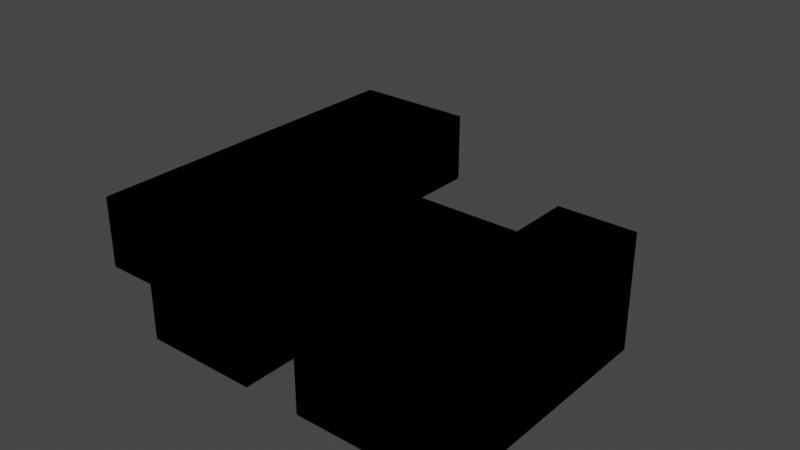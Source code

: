 # Source: room2.blend  (saved by Blender 3.5.10; exported with 4.5.12 LTS)
import bpy
from mathutils import Matrix  # noqa: F401  (used for matrix-valued properties, if any)

bpy.ops.wm.read_factory_settings(use_empty=True)
scene = bpy.context.scene
scene.name = 'Scene'

# ---- collections
col_collection = bpy.data.collections.new('Collection'); scene.collection.children.link(col_collection)

# ---- images (referenced by path relative to the original .blend; pixels are not part of the script)
import os
ASSET_DIR = os.environ.get("B2B_ASSET_DIR", "")  # directory of the original .blend (textures are referenced by path, not embedded)
HERE = os.path.dirname(os.path.abspath(__file__))  # packed textures are extracted next to this script under _unpacked/

def load_image(name, relpath, width, height, colorspace="sRGB"):
    """Load a texture the original file referenced (path relative to the .blend, or extracted next to this script)."""
    p = next((c for c in (os.path.join(HERE, relpath), os.path.join(ASSET_DIR, relpath)) if relpath and os.path.exists(c)), "")
    if p:
        img = bpy.data.images.load(p, check_existing=True)
        img.name = name
    else:  # same state as the original file: an image datablock whose file is absent (Cycles renders it pink)
        img = bpy.data.images.new(name, width, height)
        img.source = "FILE"
        img.filepath = "//" + (relpath or name)
    img.colorspace_settings.name = colorspace
    return img
img_floor_diffuse_png = load_image('floor_diffuse.png', 'floor_diffuse.png', 1024, 1024, 'sRGB')
img_stairs_png = load_image('stairs.png', 'stairs.png', 1024, 1024, 'sRGB')
img_stairs_n_png = load_image('stairs_n.png', 'stairs_n.png', 1024, 1024, 'sRGB')

# ---- materials (node trees are filled in below, after node groups)
mat_wall = bpy.data.materials.new('Wall')
mat_wall.use_backface_culling = True
mat_wall.use_transparent_shadow = False
mat_material = bpy.data.materials.new('Material')
mat_material.use_transparent_shadow = False

# ---- node groups
ng_auto_smooth = bpy.data.node_groups.new('Auto Smooth', 'GeometryNodeTree')
_s = ng_auto_smooth.interface.new_socket(name='Geometry', in_out='OUTPUT', socket_type='NodeSocketGeometry')
_s = ng_auto_smooth.interface.new_socket(name='Geometry', in_out='INPUT', socket_type='NodeSocketGeometry')
_s = ng_auto_smooth.interface.new_socket(name='Angle', in_out='INPUT', socket_type='NodeSocketFloat')
_s.subtype = 'ANGLE'
_s.min_value = 0.0
_s.max_value = 3.142
ng_auto_smooth.is_modifier = True
_N = ng_auto_smooth.nodes; _L = ng_auto_smooth.links
n0 = _N.new('NodeGroupOutput'); n0.name = 'Group Output'; n0.location = (480, -100)
n1 = _N.new('NodeGroupInput'); n1.name = 'Group Input'; n1.location = (-420, -300)
n2 = _N.new('NodeGroupInput'); n2.name = 'Group Input.001'; n2.location = (-60, -100)
n3 = _N.new('GeometryNodeSetShadeSmooth'); n3.name = 'Set Shade Smooth'; n3.location = (120, -100)
n3.domain = 'EDGE'
n4 = _N.new('GeometryNodeSetShadeSmooth'); n4.name = 'Set Shade Smooth.001'; n4.location = (300, -100)
n5 = _N.new('GeometryNodeInputMeshEdgeAngle'); n5.name = 'Edge Angle'; n5.location = (-420, -220)
n6 = _N.new('GeometryNodeInputEdgeSmooth'); n6.name = 'Is Edge Smooth'; n6.location = (-60, -160)
n7 = _N.new('GeometryNodeInputShadeSmooth'); n7.name = 'Is Face Smooth'; n7.location = (-240, -340)
n8 = _N.new('FunctionNodeBooleanMath'); n8.name = 'Boolean Math'; n8.location = (-60, -220)
n9 = _N.new('FunctionNodeCompare'); n9.name = 'Compare'; n9.location = (-240, -180)
n9.operation = 'LESS_EQUAL'
_L.new(n5.outputs[0], n9.inputs[0])
_L.new(n4.outputs[0], n0.inputs[0])
_L.new(n1.outputs[1], n9.inputs[1])
_L.new(n9.outputs[0], n8.inputs[0])
_L.new(n7.outputs[0], n8.inputs[1])
_L.new(n2.outputs[0], n3.inputs[0])
_L.new(n6.outputs[0], n3.inputs[1])
_L.new(n3.outputs[0], n4.inputs[0])
_L.new(n8.outputs[0], n3.inputs[2])
n0.is_active_output = True

# ---- material node trees
mat_wall.use_nodes = True; mat_wall.node_tree.nodes.clear()
_N = mat_wall.node_tree.nodes; _L = mat_wall.node_tree.links
n0 = _N.new('ShaderNodeBsdfPrincipled'); n0.name = 'Principled BSDF'; n0.location = (10, 300)
n0.distribution = 'GGX'
n0.subsurface_method = 'RANDOM_WALK_SKIN'
n0.inputs[3].default_value = 1.45
n0.inputs[27].default_value = (0.0, 0.0, 0.0, 1.0)
n0.inputs[28].default_value = 1.0
n1 = _N.new('ShaderNodeOutputMaterial'); n1.name = 'Material Output'; n1.location = (300, 300)
n2 = _N.new('ShaderNodeTexImage'); n2.name = 'Image Texture'; n2.location = (-280, 280)
n2.image = img_floor_diffuse_png
_L.new(n0.outputs[0], n1.inputs[0])
_L.new(n2.outputs[0], n0.inputs[0])
n1.is_active_output = True
mat_material.use_nodes = True; mat_material.node_tree.nodes.clear()
_N = mat_material.node_tree.nodes; _L = mat_material.node_tree.links
n0 = _N.new('ShaderNodeBsdfPrincipled'); n0.name = 'Principled BSDF'; n0.location = (10, 300)
n0.distribution = 'GGX'
n0.subsurface_method = 'BURLEY'
n0.inputs[3].default_value = 1.45
n0.inputs[27].default_value = (0.0, 0.0, 0.0, 1.0)
n0.inputs[28].default_value = 1.0
n1 = _N.new('ShaderNodeOutputMaterial'); n1.name = 'Material Output'; n1.location = (300, 300)
n2 = _N.new('ShaderNodeTexImage'); n2.name = 'Image Texture'; n2.location = (-280, 280)
n2.image = img_stairs_png
n3 = _N.new('ShaderNodeTexImage'); n3.name = 'Image Texture.001'; n3.location = (-446, -49)
n3.image = img_stairs_n_png
n4 = _N.new('ShaderNodeNormalMap'); n4.name = 'Normal Map'; n4.location = (-175, -80)
_L.new(n0.outputs[0], n1.inputs[0])
_L.new(n2.outputs[0], n0.inputs[0])
_L.new(n3.outputs[0], n4.inputs[1])
_L.new(n4.outputs[0], n0.inputs[5])
n1.is_active_output = True

# ---- world
world_world = bpy.data.worlds.new('World'); scene.world = world_world
world_world.use_nodes = True; world_world.node_tree.nodes.clear()
_N = world_world.node_tree.nodes; _L = world_world.node_tree.links
n0 = _N.new('ShaderNodeOutputWorld'); n0.name = 'World Output'; n0.location = (300, 300)
n1 = _N.new('ShaderNodeBackground'); n1.name = 'Background'; n1.location = (10, 300)
n1.inputs[0].default_value = (0.05088, 0.05088, 0.05088, 1.0)
_L.new(n1.outputs[0], n0.inputs[0])
n0.is_active_output = True
world_world.color = (0.05088, 0.05088, 0.05088)
world_world.use_sun_shadow = False
world_world.sun_shadow_jitter_overblur = 0.0

# ---- meshes
me_levelgeometrymesh_001 = bpy.data.meshes.new('LevelGeometryMesh.001')
me_levelgeometrymesh_001.from_pydata([(-10.0, -10.0, 4.0), (11.0, -2.0, 6.0), (13.0, -2.0, 6.0), (10.0, 0.0, 6.0), (14.0, 0.0, 6.0), (11.0, 0.0, 6.0), (13.0, 0.0, 6.0), (-1.0, -13.0, 3.0), (10.0, -13.0, 6.0), (1.0, -13.0, 3.0), (11.0, 0.0, 3.0), (14.0, -13.0, 6.0), (-9.0, 10.0, 3.0), (13.0, 0.0, 3.0), (10.0, -10.0, 4.0), (-7.0, 10.0, 3.0), (14.0, 0.0, 0.0), (-10.0, 10.0, 4.0), (14.0, -13.0, 0.0), (-9.0, 8.0, 0.0), (3.0, -13.0, 4.0), (-7.0, 8.0, 0.0), (-9.0, 10.0, 0.0), (-1.0, -13.0, 0.0), (-3.0, -13.0, 4.0), (-7.0, 10.0, 0.0), (1.0, -13.0, 0.0), (-3.0, 10.0, 4.0), (-3.0, -10.0, 4.0), (-1.0, -11.0, 0.0), (3.0, -10.0, 4.0), (1.0, -11.0, 0.0), (-10.0, 0.0, 4.0), (10.0, 0.0, 4.0), (-3.0, 0.0, 4.0), (3.0, 0.0, 4.0), (6.0, -10.0, 4.0), (6.0, 0.0, 4.0), (10.0, -13.0, 4.0), (6.0, -13.0, 4.0), (-10.0, -10.0, 0.0), (10.0, -10.0, 0.0), (-10.0, 10.0, 0.0), (3.0, -13.0, 0.0), (-3.0, -13.0, 0.0), (-3.0, 10.0, 0.0), (-3.0, -10.0, 0.0), (3.0, -10.0, 0.0), (-10.0, 0.0, 0.0), (10.0, 0.0, 0.0), (-3.0, 0.0, 0.0), (3.0, 0.0, 0.0), (6.0, -10.0, 0.0), (6.0, 0.0, 0.0), (10.0, -13.0, 0.0), (6.0, -13.0, 0.0), (1.0, -13.0, 2.667), (12.0, 0.0, 3.0), (11.0, 0.0, 4.5), (13.0, 0.0, 4.5)], [], [(32, 17, 27, 34), (30, 20, 24, 28), (28, 34, 35, 30), (0, 32, 34, 28), (33, 14, 36, 37), (30, 35, 37, 36), (14, 38, 39, 36), (48, 50, 45, 25, 21, 19, 22, 42), (21, 25, 22, 19), (47, 46, 44, 23, 29, 31, 26, 43), (31, 29, 23, 26), (46, 47, 51, 50), (40, 46, 50, 48), (52, 41, 49, 53), (47, 52, 53, 51), (41, 52, 55, 54), (0, 40, 48, 32), (27, 17, 42, 22, 12, 15, 25, 45), (30, 47, 43, 20), (24, 20, 43, 26, 56, 9, 7, 23, 44), (24, 44, 46, 28), (28, 46, 40, 0), (27, 45, 50, 34), (32, 48, 42, 17), (34, 50, 51, 35), (35, 51, 53, 37), (36, 52, 47, 30), (37, 53, 49, 33), (38, 54, 55, 39), (39, 55, 52, 36), (1, 2, 6, 4, 11, 8, 3, 5), (5, 6, 2, 1), (41, 54, 18, 16, 49), (6, 59, 13, 57, 10, 58, 5, 3, 33, 49, 16, 4), (38, 8, 11, 18, 54), (4, 16, 18, 11), (14, 33, 3, 8, 38)])
_uv = me_levelgeometrymesh_001.uv_layers.new(name='UVMap')
_uv.uv.foreach_set('vector', [-10.0, 0.0, -10.0, 10.0, -3.0, 10.0, -3.0, 0.0, 3.0, -10.0, 3.0, -13.0, -3.0, -13.0, -3.0, -10.0, -3.0, -10.0, -3.0, 0.0, 3.0, 0.0, 3.0, -10.0, -10.0, -10.0, -10.0, 0.0, -3.0, 0.0, -3.0, -10.0, 10.0, 0.0, 10.0, -10.0, 6.0, -10.0, 6.0, 0.0, 3.0, -10.0, 3.0, 0.0, 6.0, 0.0, 6.0, -10.0, 10.0, -10.0, 10.0, -13.0, 6.0, -13.0, 6.0, -10.0, -10.0, 0.0, -3.0, 0.0, -3.0, 10.0, -7.0, 10.0, -7.0, 8.0, -9.0, 8.0, -9.0, 10.0, -10.0, 10.0, -7.0, 8.0, -7.0, 10.0, -9.0, 10.0, -9.0, 8.0, 3.0, -10.0, -3.0, -10.0, -3.0, -13.0, -1.0, -13.0, -1.0, -11.0, 1.0, -11.0, 1.0, -13.0, 3.0, -13.0, 1.0, -11.0, -1.0, -11.0, -1.0, -13.0, 1.0, -13.0, -3.0, -10.0, 3.0, -10.0, 3.0, 0.0, -3.0, 0.0, -10.0, -10.0, -3.0, -10.0, -3.0, 0.0, -10.0, 0.0, 6.0, -10.0, 10.0, -10.0, 10.0, 0.0, 6.0, 0.0, 3.0, -10.0, 6.0, -10.0, 6.0, 0.0, 3.0, 0.0, 10.0, -10.0, 6.0, -10.0, 6.0, -13.0, 10.0, -13.0, -10.0, 4.0, -10.0, 0.0, 0.0, 0.0, 0.0, 4.0, -3.0, 4.0, -10.0, 4.0, -10.0, 0.0, -9.0, 0.0, -9.0, 3.0, -7.0, 3.0, -7.0, 0.0, -3.0, 0.0, -10.0, 4.0, -10.0, 0.0, -13.0, 0.0, -13.0, 4.0, -3.0, 4.0, 3.0, 4.0, 3.0, 0.0, 1.0, 0.0, 1.0, 2.667, 1.0, 3.0, -1.0, 3.0, -1.0, 0.0, -3.0, 0.0, -13.0, 4.0, -13.0, 0.0, -10.0, 0.0, -10.0, 4.0, -3.0, 4.0, -3.0, 0.0, -10.0, 0.0, -10.0, 4.0, 10.0, 4.0, 10.0, 0.0, 0.0, 0.0, 0.0, 4.0, 0.0, 4.0, 0.0, 0.0, 10.0, 0.0, 10.0, 4.0, -3.0, 4.0, -3.0, 0.0, 3.0, 0.0, 3.0, 4.0, 3.0, 4.0, 3.0, 0.0, 6.0, 0.0, 6.0, 4.0, 6.0, 4.0, 6.0, 0.0, 3.0, 0.0, 3.0, 4.0, 6.0, 4.0, 6.0, 0.0, 10.0, 0.0, 10.0, 4.0, 10.0, 4.0, 10.0, 0.0, 6.0, 0.0, 6.0, 4.0, -13.0, 4.0, -13.0, 0.0, -10.0, 0.0, -10.0, 4.0, 11.0, -2.0, 13.0, -2.0, 13.0, 0.0, 14.0, 0.0, 14.0, -13.0, 10.0, -13.0, 10.0, 0.0, 11.0, 0.0, 11.0, 0.0, 13.0, 0.0, 13.0, -2.0, 11.0, -2.0, 10.0, -10.0, 10.0, -13.0, 14.0, -13.0, 14.0, 0.0, 10.0, 0.0, 13.0, 6.0, 13.0, 4.5, 13.0, 3.0, 12.0, 3.0, 11.0, 3.0, 11.0, 4.5, 11.0, 6.0, 10.0, 6.0, 10.0, 4.0, 10.0, 0.0, 14.0, 0.0, 14.0, 6.0, 10.0, 4.0, 10.0, 6.0, 14.0, 6.0, 14.0, 0.0, 10.0, 0.0, 0.0, 6.0, 0.0, 0.0, -13.0, 0.0, -13.0, 6.0, -10.0, 4.0, 0.0, 4.0, 0.0, 6.0, -13.0, 6.0, -13.0, 4.0])
me_levelgeometrymesh_001.materials.append(mat_wall)
me_levelgeometrymesh_001.update()
me_levelgeometrymesh_002 = bpy.data.meshes.new('LevelGeometryMesh.002')
me_levelgeometrymesh_002.from_pydata([(-10.0, -10.0, 4.0), (11.0, -2.0, 6.0), (13.0, -2.0, 6.0), (10.0, 0.0, 6.0), (14.0, 0.0, 6.0), (11.0, 0.0, 6.0), (13.0, 0.0, 6.0), (-1.0, -13.0, 3.0), (10.0, -13.0, 6.0), (1.0, -13.0, 3.0), (11.0, 0.0, 3.0), (14.0, -13.0, 6.0), (-9.0, 10.0, 3.0), (13.0, 0.0, 3.0), (10.0, -10.0, 4.0), (-7.0, 10.0, 3.0), (14.0, 0.0, 0.0), (-10.0, 10.0, 4.0), (14.0, -13.0, 0.0), (-9.0, 8.0, 0.0), (3.0, -13.0, 4.0), (-7.0, 8.0, 0.0), (-9.0, 10.0, 0.0), (-1.0, -13.0, 0.0), (-3.0, -13.0, 4.0), (-7.0, 10.0, 0.0), (1.0, -13.0, 0.0), (-3.0, 10.0, 4.0), (-3.0, -10.0, 4.0), (-1.0, -11.0, 0.0), (3.0, -10.0, 4.0), (1.0, -11.0, 0.0), (-10.0, 0.0, 4.0), (10.0, 0.0, 4.0), (-3.0, 0.0, 4.0), (3.0, 0.0, 4.0), (6.0, -10.0, 4.0), (6.0, 0.0, 4.0), (10.0, -13.0, 4.0), (6.0, -13.0, 4.0), (-10.0, -10.0, 0.0), (10.0, -10.0, 0.0), (-10.0, 10.0, 0.0), (3.0, -13.0, 0.0), (-3.0, -13.0, 0.0), (-3.0, 10.0, 0.0), (-3.0, -10.0, 0.0), (3.0, -10.0, 0.0), (-10.0, 0.0, 0.0), (10.0, 0.0, 0.0), (-3.0, 0.0, 0.0), (3.0, 0.0, 0.0), (6.0, -10.0, 0.0), (6.0, 0.0, 0.0), (10.0, -13.0, 0.0), (6.0, -13.0, 0.0), (1.0, -13.0, 2.667), (12.0, 0.0, 3.0), (11.0, 0.0, 4.5), (13.0, 0.0, 4.5), (10.0, -6.0, 0.0), (14.0, -6.0, 0.0), (10.0, 0.0, 3.0), (14.0, 0.0, 3.0)], [], [(32, 17, 27, 34), (30, 20, 24, 28), (28, 34, 35, 30), (0, 32, 34, 28), (33, 14, 36, 37), (30, 35, 37, 36), (14, 38, 39, 36), (48, 50, 45, 25, 21, 19, 22, 42), (21, 25, 22, 19), (47, 46, 44, 23, 29, 31, 26, 43), (31, 29, 23, 26), (46, 47, 51, 50), (40, 46, 50, 48), (52, 41, 49, 53), (47, 52, 53, 51), (41, 52, 55, 54), (0, 40, 48, 32), (27, 17, 42, 22, 12, 15, 25, 45), (30, 47, 43, 20), (24, 20, 43, 26, 56, 9, 7, 23, 44), (24, 44, 46, 28), (28, 46, 40, 0), (27, 45, 50, 34), (32, 48, 42, 17), (34, 50, 51, 35), (35, 51, 53, 37), (36, 52, 47, 30), (37, 53, 49, 33), (38, 54, 55, 39), (39, 55, 52, 36), (1, 2, 6, 4, 11, 8, 3, 5), (5, 6, 2, 1), (41, 54, 18, 16, 49), (6, 59, 13, 57, 10, 58, 5, 3, 33, 49, 16, 4), (38, 8, 11, 18, 54), (4, 16, 18, 11), (14, 33, 3, 8, 38), (60, 61, 63, 62)])
_uv = me_levelgeometrymesh_002.uv_layers.new(name='UVMap')
_uv.uv.foreach_set('vector', [-10.0, 0.0, -10.0, 10.0, -3.0, 10.0, -3.0, 0.0, 3.0, -10.0, 3.0, -13.0, -3.0, -13.0, -3.0, -10.0, -3.0, -10.0, -3.0, 0.0, 3.0, 0.0, 3.0, -10.0, -10.0, -10.0, -10.0, 0.0, -3.0, 0.0, -3.0, -10.0, 10.0, 0.0, 10.0, -10.0, 6.0, -10.0, 6.0, 0.0, 3.0, -10.0, 3.0, 0.0, 6.0, 0.0, 6.0, -10.0, 10.0, -10.0, 10.0, -13.0, 6.0, -13.0, 6.0, -10.0, -10.0, 0.0, -3.0, 0.0, -3.0, 10.0, -7.0, 10.0, -7.0, 8.0, -9.0, 8.0, -9.0, 10.0, -10.0, 10.0, -7.0, 8.0, -7.0, 10.0, -9.0, 10.0, -9.0, 8.0, 3.0, -10.0, -3.0, -10.0, -3.0, -13.0, -1.0, -13.0, -1.0, -11.0, 1.0, -11.0, 1.0, -13.0, 3.0, -13.0, 1.0, -11.0, -1.0, -11.0, -1.0, -13.0, 1.0, -13.0, -3.0, -10.0, 3.0, -10.0, 3.0, 0.0, -3.0, 0.0, -10.0, -10.0, -3.0, -10.0, -3.0, 0.0, -10.0, 0.0, 6.0, -10.0, 10.0, -10.0, 10.0, 0.0, 6.0, 0.0, 3.0, -10.0, 6.0, -10.0, 6.0, 0.0, 3.0, 0.0, 10.0, -10.0, 6.0, -10.0, 6.0, -13.0, 10.0, -13.0, -10.0, 4.0, -10.0, 0.0, 0.0, 0.0, 0.0, 4.0, -3.0, 4.0, -10.0, 4.0, -10.0, 0.0, -9.0, 0.0, -9.0, 3.0, -7.0, 3.0, -7.0, 0.0, -3.0, 0.0, -10.0, 4.0, -10.0, 0.0, -13.0, 0.0, -13.0, 4.0, -3.0, 4.0, 3.0, 4.0, 3.0, 0.0, 1.0, 0.0, 1.0, 2.667, 1.0, 3.0, -1.0, 3.0, -1.0, 0.0, -3.0, 0.0, -13.0, 4.0, -13.0, 0.0, -10.0, 0.0, -10.0, 4.0, -3.0, 4.0, -3.0, 0.0, -10.0, 0.0, -10.0, 4.0, 10.0, 4.0, 10.0, 0.0, 0.0, 0.0, 0.0, 4.0, 0.0, 4.0, 0.0, 0.0, 10.0, 0.0, 10.0, 4.0, -3.0, 4.0, -3.0, 0.0, 3.0, 0.0, 3.0, 4.0, 3.0, 4.0, 3.0, 0.0, 6.0, 0.0, 6.0, 4.0, 6.0, 4.0, 6.0, 0.0, 3.0, 0.0, 3.0, 4.0, 6.0, 4.0, 6.0, 0.0, 10.0, 0.0, 10.0, 4.0, 10.0, 4.0, 10.0, 0.0, 6.0, 0.0, 6.0, 4.0, -13.0, 4.0, -13.0, 0.0, -10.0, 0.0, -10.0, 4.0, 11.0, -2.0, 13.0, -2.0, 13.0, 0.0, 14.0, 0.0, 14.0, -13.0, 10.0, -13.0, 10.0, 0.0, 11.0, 0.0, 11.0, 0.0, 13.0, 0.0, 13.0, -2.0, 11.0, -2.0, 10.0, -10.0, 10.0, -13.0, 14.0, -13.0, 14.0, 0.0, 10.0, 0.0, 13.0, 6.0, 13.0, 4.5, 13.0, 3.0, 12.0, 3.0, 11.0, 3.0, 11.0, 4.5, 11.0, 6.0, 10.0, 6.0, 10.0, 4.0, 10.0, 0.0, 14.0, 0.0, 14.0, 6.0, 10.0, 4.0, 10.0, 6.0, 14.0, 6.0, 14.0, 0.0, 10.0, 0.0, 0.0, 6.0, 0.0, 0.0, -13.0, 0.0, -13.0, 6.0, -10.0, 4.0, 0.0, 4.0, 0.0, 6.0, -13.0, 6.0, -13.0, 4.0, 0.0, 0.0, 1.0, 0.0, 1.0, 1.0, 0.0, 1.0])
me_levelgeometrymesh_002.materials.append(None)
me_levelgeometrymesh_002.update()
me_cube_001 = bpy.data.meshes.new('Cube.001')
me_cube_001.from_pydata([(10.0, -1.997, 2.0), (10.0, -1.997, 2.25), (10.0, 0.002564, 2.0), (10.0, -1.497, 2.25), (10.0, 0.002564, 2.25), (10.0, -1.497, 2.5), (10.0, -0.9974, 2.5), (10.0, 0.002564, 2.5), (10.0, -0.9974, 2.75), (10.0, 0.002564, 2.75), (10.0, -0.4974, 2.75), (10.0, -0.4974, 3.0), (10.0, 0.002564, 3.0), (14.0, 0.002564, 2.0), (14.0, -1.997, 2.0), (14.0, -1.997, 2.25), (14.0, 0.002564, 2.25), (14.0, -1.497, 2.25), (14.0, -1.497, 2.5), (14.0, 0.002564, 2.5), (14.0, -0.9974, 2.5), (14.0, -0.9974, 2.75), (14.0, -0.4974, 2.75), (14.0, -0.4974, 3.0), (14.0, 0.002564, 3.0), (14.0, 0.002564, 2.75), (14.0, -3.997, 0.25), (14.0, -5.497, 0.25), (14.0, -5.497, 0.5), (14.0, -3.997, 0.5), (14.0, -4.997, 0.5), (14.0, -4.997, 0.75), (14.0, -4.497, 0.75), (14.0, -4.497, 1.0), (14.0, -3.997, 1.0), (14.0, -3.997, 0.75), (14.0, -1.997, 1.75), (14.0, -1.997, 2.0), (14.0, -2.497, 2.0), (14.0, -2.497, 1.75), (14.0, -2.997, 1.75), (14.0, -2.997, 1.5), (14.0, -1.997, 1.5), (14.0, -3.497, 1.5), (14.0, -3.497, 1.25), (14.0, -1.997, 1.25), (14.0, -3.997, 1.25), (14.0, -3.997, 1.0), (14.0, -1.997, 1.0), (10.0, -1.997, 2.0), (10.0, -2.497, 2.0), (10.0, -2.497, 1.75), (10.0, -1.997, 1.75), (10.0, -2.997, 1.75), (10.0, -1.997, 1.5), (10.0, -2.997, 1.5), (10.0, -3.497, 1.5), (10.0, -1.997, 1.25), (10.0, -3.497, 1.25), (10.0, -1.997, 1.0), (10.0, -3.997, 1.25), (10.0, -3.997, 1.0), (14.0, -5.997, 0.25), (14.0, -5.997, 0.0), (14.0, -3.997, 0.0), (10.0, -3.997, 1.0), (10.0, -4.497, 1.0), (10.0, -4.497, 0.75), (10.0, -3.997, 0.75), (10.0, -4.997, 0.75), (10.0, -3.997, 0.5), (10.0, -4.997, 0.5), (10.0, -5.497, 0.5), (10.0, -3.997, 0.25), (10.0, -5.497, 0.25), (10.0, -3.997, 0.0), (10.0, -5.997, 0.25), (10.0, -5.997, 0.0)], [], [(0, 1, 4, 2), (14, 15, 1, 0), (4, 1, 3), (16, 4, 7, 19), (4, 3, 5, 7), (7, 5, 6), (19, 7, 9, 25), (7, 6, 8, 9), (9, 8, 10), (15, 14, 13, 16), (9, 10, 11, 12), (25, 9, 12, 24), (10, 22, 23, 11), (11, 23, 24, 12), (8, 21, 22, 10), (5, 18, 20, 6), (6, 20, 21, 8), (3, 17, 18, 5), (1, 15, 17, 3), (2, 13, 14, 0), (2, 4, 16, 13), (18, 17, 16, 19), (25, 21, 20, 19), (24, 23, 22, 25), (66, 33, 34, 65), (69, 31, 32, 67), (68, 67, 66, 65), (59, 48, 47, 61), (62, 63, 64, 26), (36, 40, 41, 42), (46, 47, 48, 45), (43, 44, 45, 42), (60, 46, 44, 58), (52, 51, 50, 49), (55, 41, 40, 53), (75, 64, 63, 77), (53, 40, 39, 51), (50, 38, 37, 49), (58, 44, 43, 56), (37, 38, 39, 36), (59, 57, 45, 48), (35, 31, 30, 29), (71, 30, 31, 69), (74, 27, 28, 72), (36, 52, 49, 37), (52, 53, 51), (42, 54, 52, 36), (54, 56, 55), (47, 46, 60, 61), (57, 60, 58), (61, 60, 57, 59), (45, 57, 54, 42), (76, 62, 27, 74), (57, 58, 56, 54), (28, 27, 26, 29), (54, 55, 53, 52), (51, 39, 38, 50), (56, 43, 41, 55), (34, 33, 32, 35), (75, 73, 26, 64), (35, 68, 65, 34), (68, 69, 67), (29, 70, 68, 35), (70, 72, 71), (63, 62, 76, 77), (73, 76, 74), (77, 76, 73, 75), (26, 73, 70, 29), (73, 74, 72, 70), (70, 71, 69, 68), (67, 32, 33, 66), (72, 28, 30, 71)])
_uv = me_cube_001.uv_layers.new(name='UVMap')
_uv.uv.foreach_set('vector', [0.5, 0.5, 0.5, 0.625, 1.0, 0.625, 1.0, 0.5, 0.4999, 5.782e-05, 0.4999, 0.04605, 2.948e-05, 0.04605, 2.948e-05, 5.782e-05, 0.6667, 0.8, 0.6667, 0.8, 0.6667, 0.8, 0.7, 0.55, 0.5, 0.55, 0.5, 0.6, 0.7, 0.6, 1.0, 0.625, 0.625, 0.625, 0.625, 0.75, 1.0, 0.75, 0.7, 0.8, 0.7, 0.3667, 0.7, 0.4333, 0.7, 0.6, 0.5, 0.6, 0.5, 0.65, 0.7, 0.65, 1.0, 0.75, 0.75, 0.75, 0.75, 0.875, 1.0, 0.875, 0.7, 0.5, 0.7, 0.1333, 0.7, 0.2, 0.5, 0.625, 0.5, 0.5, 1.0, 0.5, 1.0, 0.625, 1.0, 0.875, 0.875, 0.875, 0.875, 1.0, 1.0, 1.0, 0.7, 0.65, 0.5, 0.65, 0.5, 0.7, 0.7, 0.7, 2.948e-05, 0.616, 0.4999, 0.616, 0.4999, 0.662, 2.948e-05, 0.662, 2.948e-05, 0.662, 0.4999, 0.662, 0.4999, 0.8213, 2.948e-05, 0.8213, 2.948e-05, 0.4567, 0.4999, 0.4567, 0.4999, 0.616, 2.948e-05, 0.616, 2.948e-05, 0.2513, 0.4999, 0.2513, 0.4999, 0.4107, 2.948e-05, 0.4107, 2.948e-05, 0.4107, 0.4999, 0.4107, 0.4999, 0.4567, 2.948e-05, 0.4567, 2.948e-05, 0.2054, 0.4999, 0.2054, 0.4999, 0.2513, 2.948e-05, 0.2513, 2.948e-05, 0.04605, 0.4999, 0.04605, 0.4999, 0.2054, 2.948e-05, 0.2054, 0.375, 0.0, 0.375, 0.4, 0.25, 0.4, 0.25, 0.0, 0.5, 0.5, 0.5, 0.55, 0.7, 0.55, 0.7, 0.5, 0.625, 0.75, 0.625, 0.625, 1.0, 0.625, 1.0, 0.75, 1.0, 0.875, 0.75, 0.875, 0.75, 0.75, 1.0, 0.75, 1.0, 1.0, 0.875, 1.0, 0.875, 0.875, 1.0, 0.875, 2.948e-05, 0.662, 0.4999, 0.662, 0.4999, 0.8213, 2.948e-05, 0.8213, 2.948e-05, 0.4567, 0.4999, 0.4567, 0.4999, 0.616, 2.948e-05, 0.616, 1.0, 0.875, 0.875, 0.875, 0.875, 1.0, 1.0, 1.0, 0.375, 0.0, 0.375, 0.4, 0.25, 0.4, 0.25, 0.0, 0.5, 0.625, 0.5, 0.5, 1.0, 0.5, 1.0, 0.625, 1.0, 0.875, 0.75, 0.875, 0.75, 0.75, 1.0, 0.75, 0.5, 0.625, 0.5, 0.5, 1.0, 0.5, 1.0, 0.625, 0.625, 0.75, 0.625, 0.625, 1.0, 0.625, 1.0, 0.75, 2.948e-05, 0.04605, 0.4999, 0.04605, 0.4999, 0.2054, 2.948e-05, 0.2054, 1.0, 0.875, 0.875, 0.875, 0.875, 1.0, 1.0, 1.0, 2.948e-05, 0.4107, 0.4999, 0.4107, 0.4999, 0.4567, 2.948e-05, 0.4567, 0.375, 0.0, 0.375, 0.4, 0.25, 0.4, 0.25, 0.0, 2.948e-05, 0.4567, 0.4999, 0.4567, 0.4999, 0.616, 2.948e-05, 0.616, 2.948e-05, 0.662, 0.4999, 0.662, 0.4999, 0.8213, 2.948e-05, 0.8213, 2.948e-05, 0.2054, 0.4999, 0.2054, 0.4999, 0.2513, 2.948e-05, 0.2513, 1.0, 1.0, 0.875, 1.0, 0.875, 0.875, 1.0, 0.875, 0.5, 0.5, 0.5, 0.55, 0.7, 0.55, 0.7, 0.5, 1.0, 0.875, 0.75, 0.875, 0.75, 0.75, 1.0, 0.75, 2.948e-05, 0.4107, 0.4999, 0.4107, 0.4999, 0.4567, 2.948e-05, 0.4567, 2.948e-05, 0.2054, 0.4999, 0.2054, 0.4999, 0.2513, 2.948e-05, 0.2513, 0.7, 0.65, 0.5, 0.65, 0.5, 0.7, 0.7, 0.7, 0.7, 0.5, 0.7, 0.1333, 0.7, 0.2, 0.7, 0.6, 0.5, 0.6, 0.5, 0.65, 0.7, 0.65, 0.7, 0.8, 0.7, 0.3667, 0.7, 0.4333, 0.4999, 5.782e-05, 0.4999, 0.04605, 2.948e-05, 0.04605, 2.948e-05, 5.782e-05, 0.6667, 0.8, 0.6667, 0.8, 0.6667, 0.8, 0.5, 0.5, 0.5, 0.625, 1.0, 0.625, 1.0, 0.5, 0.7, 0.55, 0.5, 0.55, 0.5, 0.6, 0.7, 0.6, 2.948e-05, 0.04605, 0.4999, 0.04605, 0.4999, 0.2054, 2.948e-05, 0.2054, 1.0, 0.625, 0.625, 0.625, 0.625, 0.75, 1.0, 0.75, 0.625, 0.75, 0.625, 0.625, 1.0, 0.625, 1.0, 0.75, 1.0, 0.75, 0.75, 0.75, 0.75, 0.875, 1.0, 0.875, 2.948e-05, 0.616, 0.4999, 0.616, 0.4999, 0.662, 2.948e-05, 0.662, 2.948e-05, 0.2513, 0.4999, 0.2513, 0.4999, 0.4107, 2.948e-05, 0.4107, 1.0, 1.0, 0.875, 1.0, 0.875, 0.875, 1.0, 0.875, 0.5, 0.5, 0.5, 0.55, 0.7, 0.55, 0.7, 0.5, 0.7, 0.65, 0.5, 0.65, 0.5, 0.7, 0.7, 0.7, 0.7, 0.5, 0.7, 0.1333, 0.7, 0.2, 0.7, 0.6, 0.5, 0.6, 0.5, 0.65, 0.7, 0.65, 0.7, 0.8, 0.7, 0.3667, 0.7, 0.4333, 0.4999, 5.782e-05, 0.4999, 0.04605, 2.948e-05, 0.04605, 2.948e-05, 5.782e-05, 0.6667, 0.8, 0.6667, 0.8, 0.6667, 0.8, 0.5, 0.5, 0.5, 0.625, 1.0, 0.625, 1.0, 0.5, 0.7, 0.55, 0.5, 0.55, 0.5, 0.6, 0.7, 0.6, 1.0, 0.625, 0.625, 0.625, 0.625, 0.75, 1.0, 0.75, 1.0, 0.75, 0.75, 0.75, 0.75, 0.875, 1.0, 0.875, 2.948e-05, 0.616, 0.4999, 0.616, 0.4999, 0.662, 2.948e-05, 0.662, 2.948e-05, 0.2513, 0.4999, 0.2513, 0.4999, 0.4107, 2.948e-05, 0.4107])
me_cube_001.materials.append(mat_material)
me_cube_001.use_remesh_fix_poles = True
me_cube_001.use_remesh_preserve_attributes = False
me_cube_001.use_mirror_x = True
me_cube_001.update()
me_sector = bpy.data.meshes.new('SECTOR')
me_sector.from_pydata([(-10.0, -10.0, 0.0), (10.0, -10.0, 0.0), (-10.0, 10.0, 0.0), (3.0, -13.0, 0.0), (-3.0, -13.0, 0.0), (-3.0, 10.0, 0.0), (-3.0, -10.0, 0.0), (3.0, -10.0, 0.0), (-10.0, 0.0, 0.0), (10.0, 0.0, 0.0), (-3.0, 0.0, 0.0), (3.0, 0.0, 0.0), (6.0, -10.0, 0.0), (6.0, 0.0, 0.0), (10.0, -13.0, 0.0), (6.0, -13.0, 0.0)], [], [(8, 10, 5, 2), (7, 6, 4, 3), (6, 7, 11, 10), (0, 6, 10, 8), (12, 1, 9, 13), (7, 12, 13, 11), (1, 12, 15, 14)])
_uv = me_sector.uv_layers.new(name='UVMap')
_uv.uv.foreach_set('vector', [0.0, 0.5, 0.25, 0.5, 0.25, 1.0, 0.0, 1.0, 0.75, 0.0, 0.25, 0.0, 0.25, 0.0, 0.75, 0.0, 0.25, 0.0, 0.75, 0.0, 0.75, 0.5, 0.25, 0.5, 0.0, 0.0, 0.25, 0.0, 0.25, 0.5, 0.0, 0.5, 0.875, 0.0, 1.0, 0.0, 1.0, 0.5, 0.875, 0.5, 0.75, 0.0, 0.875, 0.0, 0.875, 0.5, 0.75, 0.5, 1.0, 0.0, 0.875, 0.0, 0.875, 0.0, 1.0, 0.0])
me_sector.materials.append(None)
me_sector.materials.append(None)
me_sector.materials.append(mat_wall)
me_sector.update()
me_sector_001 = bpy.data.meshes.new('SECTOR.001')
me_sector_001.from_pydata([(-1.0, -1.0, 0.0), (1.0, -1.0, 0.0), (-1.0, 1.0, 0.0), (1.0, 1.0, 0.0)], [], [(0, 1, 3, 2)])
_uv = me_sector_001.uv_layers.new(name='UVMap')
_uv.uv.foreach_set('vector', [0.0, 0.0, 1.0, 0.0, 1.0, 1.0, 0.0, 1.0])
me_sector_001.materials.append(None)
me_sector_001.materials.append(None)
me_sector_001.materials.append(None)
me_sector_001.update()
me_sector_002 = bpy.data.meshes.new('SECTOR.002')
me_sector_002.from_pydata([(-1.0, -1.0, 0.0), (1.0, -1.0, 0.0), (-1.0, 1.0, 0.0), (1.0, 1.0, 0.0)], [], [(0, 1, 3, 2)])
_uv = me_sector_002.uv_layers.new(name='UVMap')
_uv.uv.foreach_set('vector', [0.0, 0.0, 1.0, 0.0, 1.0, 1.0, 0.0, 1.0])
me_sector_002.materials.append(None)
me_sector_002.materials.append(None)
me_sector_002.materials.append(None)
me_sector_002.update()
me_sector_003 = bpy.data.meshes.new('SECTOR.003')
me_sector_003.from_pydata([(-1.0, 9.0, 0.0), (3.0, 9.0, 0.0), (-1.0, -4.0, 0.0), (3.0, -4.0, 0.0)], [], [(0, 2, 3, 1)])
_uv = me_sector_003.uv_layers.new(name='UVMap')
_uv.uv.foreach_set('vector', [0.0, 1.0, 0.0, 0.0, 1.0, 0.0, 1.0, 1.0])
me_sector_003.materials.append(None)
me_sector_003.materials.append(None)
me_sector_003.materials.append(mat_wall)
me_sector_003.update()
me_sector_004 = bpy.data.meshes.new('SECTOR.004')
me_sector_004.from_pydata([(-1.0, -1.0, 0.0), (1.0, -1.0, 0.0), (-1.0, 1.0, 0.0), (1.0, 1.0, 0.0)], [], [(0, 1, 3, 2)])
_uv = me_sector_004.uv_layers.new(name='UVMap')
_uv.uv.foreach_set('vector', [0.0, 0.0, 1.0, 0.0, 1.0, 1.0, 0.0, 1.0])
me_sector_004.materials.append(None)
me_sector_004.materials.append(None)
me_sector_004.materials.append(None)
me_sector_004.update()

# ---- objects
ob_levelgeometry = bpy.data.objects.new('LevelGeometry', me_levelgeometrymesh_001)
ob_collider = bpy.data.objects.new('Collider', me_levelgeometrymesh_002)
ob_stairs = bpy.data.objects.new('Stairs', me_cube_001)
ob_tag_node_01 = bpy.data.objects.new('_tag_node_01', None)
ob_add_0_0 = bpy.data.objects.new('ADD[0]0', me_sector)
ob_tag_node_00 = bpy.data.objects.new('_tag_node_00', None)
ob_add_0_1 = bpy.data.objects.new('ADD[0]1', me_sector_001)
ob_add_0_2 = bpy.data.objects.new('ADD[0]2', me_sector_002)
ob_tag_node_02 = bpy.data.objects.new('_tag_node_02', None)
ob_add_0_3 = bpy.data.objects.new('ADD[0]3', me_sector_003)
ob_add_0_4 = bpy.data.objects.new('ADD[0]4', me_sector_004)

# ---- transforms, parenting, visibility, modifiers, constraints
ob_levelgeometry.location = (0.0, 0.0, 0.0)
ob_levelgeometry.hide_select = True
_m = ob_levelgeometry.modifiers.new('Boolean', 'BOOLEAN')
_m = ob_levelgeometry.modifiers.new('Auto Smooth', 'NODES')
_m.node_group = ng_auto_smooth
_gi = [s.identifier for s in ng_auto_smooth.interface.items_tree if s.item_type == 'SOCKET' and s.in_out == 'INPUT']
_m[_gi[1]] = 0.5206  # Angle
ob_collider.location = (0.0, 0.0, 0.0)
_m = ob_collider.modifiers.new('Boolean', 'BOOLEAN')
_m = ob_collider.modifiers.new('Auto Smooth', 'NODES')
_m.node_group = ng_auto_smooth
_gi = [s.identifier for s in ng_auto_smooth.interface.items_tree if s.item_type == 'SOCKET' and s.in_out == 'INPUT']
_m[_gi[1]] = 0.5206  # Angle
ob_stairs.location = (0.0, 0.0, 0.0)
ob_stairs.lineart.crease_threshold = 0.0
ob_stairs.use_mesh_mirror_x = True
ob_tag_node_01.location = (-8.0, 10.0, 0.0)
ob_tag_node_01.rotation_euler = (-1.571, -0.0, 0.0)
ob_tag_node_01.empty_display_type = 'SINGLE_ARROW'
ob_add_0_0.location = (0.0, 0.0, 0.0)
ob_add_0_0.display_type = 'WIRE'
_m = ob_add_0_0.modifiers.new('Solidify', 'SOLIDIFY')
_m.thickness = 4.0
_m.offset = 1.0
_m.material_offset = 1
_m.material_offset_rim = 2
_m.use_even_offset = True
_m.use_quality_normals = True
ob_tag_node_00.location = (0.0, -13.0, 0.0)
ob_tag_node_00.rotation_euler = (-1.571, -0.0, 3.142)
ob_tag_node_00.empty_display_type = 'SINGLE_ARROW'
ob_add_0_1.location = (0.0, -12.0, 0.0)
ob_add_0_1.display_type = 'WIRE'
_m = ob_add_0_1.modifiers.new('Solidify', 'SOLIDIFY')
_m.thickness = 3.0
_m.offset = 1.0
_m.material_offset = 1
_m.material_offset_rim = 2
_m.use_even_offset = True
_m.use_quality_normals = True
ob_add_0_2.location = (-8.0, 9.0, 0.0)
ob_add_0_2.display_type = 'WIRE'
_m = ob_add_0_2.modifiers.new('Solidify', 'SOLIDIFY')
_m.thickness = 3.0
_m.offset = 1.0
_m.material_offset = 1
_m.material_offset_rim = 2
_m.use_even_offset = True
_m.use_quality_normals = True
ob_tag_node_02.location = (12.0, 0.0, 3.0)
ob_tag_node_02.rotation_euler = (-1.571, -0.0, 0.0)
ob_tag_node_02.empty_display_type = 'SINGLE_ARROW'
ob_add_0_3.location = (11.0, -9.0, 0.0)
ob_add_0_3.display_type = 'WIRE'
_m = ob_add_0_3.modifiers.new('Solidify', 'SOLIDIFY')
_m.thickness = 6.0
_m.offset = 1.0
_m.material_offset = 1
_m.material_offset_rim = 2
_m.use_even_offset = True
_m.use_quality_normals = True
ob_add_0_4.location = (12.0, -1.0, 3.0)
ob_add_0_4.display_type = 'WIRE'
_m = ob_add_0_4.modifiers.new('Solidify', 'SOLIDIFY')
_m.thickness = 3.0
_m.offset = 1.0
_m.material_offset = 1
_m.material_offset_rim = 2
_m.use_even_offset = True
_m.use_quality_normals = True

# ---- collection membership
scene.collection.objects.link(ob_levelgeometry)
scene.collection.objects.link(ob_collider)
scene.collection.objects.link(ob_stairs)
col_collection.objects.link(ob_tag_node_01)
col_collection.objects.link(ob_add_0_0)
col_collection.objects.link(ob_tag_node_00)
col_collection.objects.link(ob_add_0_1)
col_collection.objects.link(ob_add_0_2)
col_collection.objects.link(ob_tag_node_02)
col_collection.objects.link(ob_add_0_3)
col_collection.objects.link(ob_add_0_4)

# ---- scene / render settings (as saved in the file)
scene.frame_start = 1; scene.frame_end = 250; scene.frame_set(1)
scene.render.engine = 'BLENDER_EEVEE_NEXT'
scene.cycles.sampling_pattern = 'TABULATED_SOBOL'
scene.view_settings.view_transform = 'Filmic'
bpy.context.view_layer.update()

# ---- added for rendering (the .blend has no active camera and no usable light): camera, sun
cam_auto = bpy.data.cameras.new('AutoCamera')
cam_auto.lens = 50.0
cam_auto.sensor_width = 36.0
cam_auto.clip_end = 1000.0
ob_auto_camera = bpy.data.objects.new('AutoCamera', cam_auto)
scene.collection.objects.link(ob_auto_camera)
ob_auto_camera.location = (33.2529, -39.0035, 28.0023)
ob_auto_camera.rotation_euler = (1.09748, -7.21219e-08, 0.694738)
scene.camera = ob_auto_camera
light_auto_sun = bpy.data.lights.new('AutoSun', 'SUN')
light_auto_sun.energy = 3.0
light_auto_sun.angle = 0.0523599
ob_auto_sun = bpy.data.objects.new('AutoSun', light_auto_sun)
scene.collection.objects.link(ob_auto_sun)
ob_auto_sun.rotation_euler = (0.872665, 0.174533, 0.523599)
bpy.context.view_layer.update()
